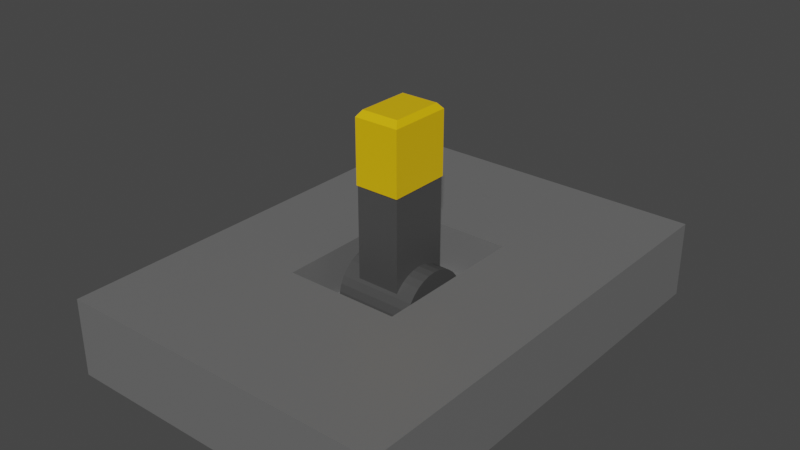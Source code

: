 # Source: YellowSwitch.blend  (saved by Blender 3.6.11; exported with 4.5.12 LTS)
import bpy
from mathutils import Matrix  # noqa: F401  (used for matrix-valued properties, if any)

bpy.ops.wm.read_factory_settings(use_empty=True)
scene = bpy.context.scene
scene.name = 'Scene'

# ---- collections
col_collection = bpy.data.collections.new('Collection'); scene.collection.children.link(col_collection)

# ---- materials (node trees are filled in below, after node groups)
mat_base = bpy.data.materials.new('Base')
mat_base.use_transparent_shadow = False
mat_yellow = bpy.data.materials.new('Yellow')
mat_yellow.use_transparent_shadow = False
mat_switch = bpy.data.materials.new('Switch')
mat_switch.use_transparent_shadow = False

# ---- material node trees
mat_base.use_nodes = True; mat_base.node_tree.nodes.clear()
_N = mat_base.node_tree.nodes; _L = mat_base.node_tree.links
n0 = _N.new('ShaderNodeBsdfPrincipled'); n0.name = 'Principled BSDF'; n0.location = (10, 300)
n0.distribution = 'GGX'
n0.subsurface_method = 'RANDOM_WALK_SKIN'
n0.inputs[0].default_value = (0.1473, 0.1473, 0.1473, 1.0)
n0.inputs[3].default_value = 1.45
n0.inputs[27].default_value = (0.0, 0.0, 0.0, 1.0)
n0.inputs[28].default_value = 1.0
n1 = _N.new('ShaderNodeOutputMaterial'); n1.name = 'Material Output'; n1.location = (300, 300)
_L.new(n0.outputs[0], n1.inputs[0])
n1.is_active_output = True
mat_yellow.use_nodes = True; mat_yellow.node_tree.nodes.clear()
_N = mat_yellow.node_tree.nodes; _L = mat_yellow.node_tree.links
n0 = _N.new('ShaderNodeBsdfPrincipled'); n0.name = 'Principled BSDF'; n0.location = (10, 300)
n0.distribution = 'GGX'
n0.subsurface_method = 'RANDOM_WALK_SKIN'
n0.inputs[0].default_value = (0.7991, 0.4851, 0.0, 1.0)
n0.inputs[3].default_value = 1.45
n0.inputs[27].default_value = (0.0, 0.0, 0.0, 1.0)
n0.inputs[28].default_value = 1.0
n1 = _N.new('ShaderNodeOutputMaterial'); n1.name = 'Material Output'; n1.location = (300, 300)
_L.new(n0.outputs[0], n1.inputs[0])
n1.is_active_output = True
mat_switch.use_nodes = True; mat_switch.node_tree.nodes.clear()
_N = mat_switch.node_tree.nodes; _L = mat_switch.node_tree.links
n0 = _N.new('ShaderNodeBsdfPrincipled'); n0.name = 'Principled BSDF'; n0.location = (10, 300)
n0.distribution = 'GGX'
n0.subsurface_method = 'RANDOM_WALK_SKIN'
n0.inputs[0].default_value = (0.06372, 0.06372, 0.06372, 1.0)
n0.inputs[3].default_value = 1.45
n0.inputs[27].default_value = (0.0, 0.0, 0.0, 1.0)
n0.inputs[28].default_value = 1.0
n1 = _N.new('ShaderNodeOutputMaterial'); n1.name = 'Material Output'; n1.location = (300, 300)
_L.new(n0.outputs[0], n1.inputs[0])
n1.is_active_output = True

# ---- world
world_world = bpy.data.worlds.new('World'); scene.world = world_world
world_world.use_nodes = True; world_world.node_tree.nodes.clear()
_N = world_world.node_tree.nodes; _L = world_world.node_tree.links
n0 = _N.new('ShaderNodeOutputWorld'); n0.name = 'World Output'; n0.location = (300, 300)
n1 = _N.new('ShaderNodeBackground'); n1.name = 'Background'; n1.location = (10, 300)
n1.inputs[0].default_value = (0.05088, 0.05088, 0.05088, 1.0)
_L.new(n1.outputs[0], n0.inputs[0])
n0.is_active_output = True
world_world.color = (0.05088, 0.05088, 0.05088)
world_world.use_sun_shadow = False
world_world.sun_shadow_jitter_overblur = 0.0

# ---- meshes
me_cube_004 = bpy.data.meshes.new('Cube.004')
me_cube_004.from_pydata([(-1.0, -1.0, -1.0), (-0.3471, -0.3471, 1.0), (-1.0, 1.0, -1.0), (-0.3471, 0.3471, 1.0), (1.0, -1.0, -1.0), (0.3471, -0.3471, 1.0), (1.0, 1.0, -1.0), (0.3471, 0.3471, 1.0), (-1.0, -1.0, 1.0), (-1.0, 1.0, 1.0), (1.0, 1.0, 1.0), (1.0, -1.0, 1.0), (-0.3471, -0.3471, -0.2055), (-0.3471, 0.3471, -0.2055), (0.3471, 0.3471, -0.2055), (0.3471, -0.3471, -0.2055)], [], [(0, 8, 9, 2), (2, 9, 10, 6), (6, 10, 11, 4), (4, 11, 8, 0), (2, 6, 4, 0), (1, 5, 15, 12), (1, 3, 9, 8), (3, 7, 10, 9), (7, 5, 11, 10), (5, 1, 8, 11), (14, 13, 12, 15), (7, 3, 13, 14), (5, 7, 14, 15), (3, 1, 12, 13)])
_uv = me_cube_004.uv_layers.new(name='UVMap')
_uv.uv.foreach_set('vector', [0.375, 0.0, 0.625, 0.0, 0.625, 0.25, 0.375, 0.25, 0.375, 0.25, 0.625, 0.25, 0.625, 0.5, 0.375, 0.5, 0.375, 0.5, 0.625, 0.5, 0.625, 0.75, 0.375, 0.75, 0.375, 0.75, 0.625, 0.75, 0.625, 1.0, 0.375, 1.0, 0.125, 0.5, 0.375, 0.5, 0.375, 0.75, 0.125, 0.75, 0.7934, 0.6684, 0.7066, 0.6684, 0.7066, 0.6684, 0.7934, 0.6684, 0.7934, 0.6684, 0.7934, 0.5816, 0.875, 0.5, 0.875, 0.75, 0.7934, 0.5816, 0.7066, 0.5816, 0.625, 0.5, 0.875, 0.5, 0.7066, 0.5816, 0.7066, 0.6684, 0.625, 0.75, 0.625, 0.5, 0.7066, 0.6684, 0.7934, 0.6684, 0.875, 0.75, 0.625, 0.75, 0.7066, 0.5816, 0.7934, 0.5816, 0.7934, 0.6684, 0.7066, 0.6684, 0.7066, 0.5816, 0.7934, 0.5816, 0.7934, 0.5816, 0.7066, 0.5816, 0.7066, 0.6684, 0.7066, 0.5816, 0.7066, 0.5816, 0.7066, 0.6684, 0.7934, 0.5816, 0.7934, 0.6684, 0.7934, 0.6684, 0.7934, 0.5816])
me_cube_004.materials.append(mat_base)
me_cube_004.update()
me_cube_006 = bpy.data.meshes.new('Cube.006')
me_cube_006.from_pydata([(-1.0, -1.0, -1.0), (-1.0, 1.0, -1.0), (1.0, -1.0, -1.0), (1.0, 1.0, -1.0), (-0.83, -0.83, 1.0), (-1.0, -1.0, 0.83), (-0.83, 0.83, 1.0), (-1.0, 1.0, 0.83), (0.83, -0.83, 1.0), (1.0, -1.0, 0.83), (0.83, 0.83, 1.0), (1.0, 1.0, 0.83), (0.9704, 0.967, 0.7459), (0.9704, 0.967, -4.424), (0.9704, -0.967, 0.7459), (0.9704, -0.967, -4.424), (-0.9704, 0.967, 0.7459), (-0.9704, 0.967, -4.424), (-0.9704, -0.967, 0.7459), (-0.9704, -0.967, -4.424), (-1.735, 1.242, -4.377), (1.735, 1.242, -4.377), (-1.735, 1.218, -4.598), (1.735, 1.218, -4.598), (-1.735, 1.147, -4.811), (1.735, 1.147, -4.811), (-1.735, 1.032, -5.007), (1.735, 1.032, -5.007), (-1.735, 0.8781, -5.179), (1.735, 0.8781, -5.179), (-1.735, 0.6899, -5.32), (1.735, 0.6899, -5.32), (-1.735, 0.4752, -5.425), (1.735, 0.4752, -5.425), (-1.735, 0.2423, -5.489), (1.735, 0.2423, -5.489), (-1.735, -3.239e-09, -5.511), (1.735, -3.239e-09, -5.511), (-1.735, -0.2423, -5.489), (1.735, -0.2423, -5.489), (-1.735, -0.4752, -5.425), (1.735, -0.4752, -5.425), (-1.735, -0.6899, -5.32), (1.735, -0.6899, -5.32), (-1.735, -0.8781, -5.179), (1.735, -0.8781, -5.179), (-1.735, -1.032, -5.007), (1.735, -1.032, -5.007), (-1.735, -1.147, -4.811), (1.735, -1.147, -4.811), (-1.735, -1.218, -4.598), (1.735, -1.218, -4.598), (-1.735, -1.242, -4.377), (1.735, -1.242, -4.377), (-1.735, -1.218, -4.156), (1.735, -1.218, -4.156), (-1.735, -1.147, -3.943), (1.735, -1.147, -3.943), (-1.735, -1.032, -3.747), (1.735, -1.032, -3.747), (-1.735, -0.8781, -3.575), (1.735, -0.8781, -3.575), (-1.735, -0.6899, -3.434), (1.735, -0.6899, -3.434), (-1.735, -0.4752, -3.329), (1.735, -0.4752, -3.329), (-1.735, -0.2423, -3.265), (1.735, -0.2423, -3.265), (-1.735, -3.239e-09, -3.243), (1.735, -3.239e-09, -3.243), (-1.735, 0.2423, -3.265), (1.735, 0.2423, -3.265), (-1.735, 0.4752, -3.329), (1.735, 0.4752, -3.329), (-1.735, 0.6899, -3.434), (1.735, 0.6899, -3.434), (-1.735, 0.8781, -3.575), (1.735, 0.8781, -3.575), (-1.735, 1.032, -3.747), (1.735, 1.032, -3.747), (-1.735, 1.147, -3.943), (1.735, 1.147, -3.943), (-1.735, 1.218, -4.156), (1.735, 1.218, -4.156)], [], [(10, 6, 4, 8), (3, 11, 9, 2), (0, 5, 7, 1), (1, 3, 2, 0), (1, 7, 11, 3), (4, 6, 7, 5), (6, 10, 11, 7), (10, 8, 9, 11), (8, 4, 5, 9), (2, 9, 5, 0), (12, 13, 15, 14), (14, 15, 19, 18), (18, 19, 17, 16), (16, 17, 13, 12), (14, 18, 16, 12), (19, 15, 13, 17), (20, 21, 23, 22), (22, 23, 25, 24), (24, 25, 27, 26), (26, 27, 29, 28), (28, 29, 31, 30), (30, 31, 33, 32), (32, 33, 35, 34), (34, 35, 37, 36), (36, 37, 39, 38), (38, 39, 41, 40), (40, 41, 43, 42), (42, 43, 45, 44), (44, 45, 47, 46), (46, 47, 49, 48), (48, 49, 51, 50), (50, 51, 53, 52), (52, 53, 55, 54), (54, 55, 57, 56), (56, 57, 59, 58), (58, 59, 61, 60), (60, 61, 63, 62), (62, 63, 65, 64), (64, 65, 67, 66), (66, 67, 69, 68), (68, 69, 71, 70), (70, 71, 73, 72), (72, 73, 75, 74), (74, 75, 77, 76), (76, 77, 79, 78), (78, 79, 81, 80), (23, 21, 83, 81, 79, 77, 75, 73, 71, 69, 67, 65, 63, 61, 59, 57, 55, 53, 51, 49, 47, 45, 43, 41, 39, 37, 35, 33, 31, 29, 27, 25), (80, 81, 83, 82), (82, 83, 21, 20), (20, 22, 24, 26, 28, 30, 32, 34, 36, 38, 40, 42, 44, 46, 48, 50, 52, 54, 56, 58, 60, 62, 64, 66, 68, 70, 72, 74, 76, 78, 80, 82)])
me_cube_006.polygons.foreach_set('material_index', [0, 0, 0, 0, 0, 0, 0, 0, 0, 0, 1, 1, 1, 1, 1, 1, 1, 1, 1, 1, 1, 1, 1, 1, 1, 1, 1, 1, 1, 1, 1, 1, 1, 1, 1, 1, 1, 1, 1, 1, 1, 1, 1, 1, 1, 1, 1, 1, 1, 1])
_uv = me_cube_006.uv_layers.new(name='UVMap')
_uv.uv.foreach_set('vector', [0.6462, 0.5212, 0.8538, 0.5212, 0.8538, 0.7288, 0.6462, 0.7288, 0.375, 0.5, 0.6038, 0.5, 0.6038, 0.75, 0.375, 0.75, 0.375, 0.0, 0.6038, 0.0, 0.6038, 0.25, 0.375, 0.25, 0.125, 0.5, 0.375, 0.5, 0.375, 0.75, 0.125, 0.75, 0.375, 0.25, 0.6038, 0.25, 0.6038, 0.5, 0.375, 0.5, 0.8538, 0.7288, 0.8538, 0.5212, 0.875, 0.5, 0.875, 0.75, 0.8538, 0.5212, 0.6462, 0.5212, 0.625, 0.5, 0.875, 0.5, 0.6462, 0.5212, 0.6462, 0.7288, 0.6038, 0.75, 0.6038, 0.5, 0.6462, 0.7288, 0.8538, 0.7288, 0.875, 0.75, 0.625, 0.75, 0.375, 0.75, 0.6038, 0.75, 0.6038, 1.0, 0.375, 1.0, 0.375, 0.0, 0.625, 0.0, 0.625, 0.25, 0.375, 0.25, 0.375, 0.25, 0.625, 0.25, 0.625, 0.5, 0.375, 0.5, 0.375, 0.5, 0.625, 0.5, 0.625, 0.75, 0.375, 0.75, 0.375, 0.75, 0.625, 0.75, 0.625, 1.0, 0.375, 1.0, 0.125, 0.5, 0.375, 0.5, 0.375, 0.75, 0.125, 0.75, 0.625, 0.5, 0.875, 0.5, 0.875, 0.75, 0.625, 0.75, 1.0, 0.5, 1.0, 1.0, 0.9688, 1.0, 0.9688, 0.5, 0.9688, 0.5, 0.9688, 1.0, 0.9375, 1.0, 0.9375, 0.5, 0.9375, 0.5, 0.9375, 1.0, 0.9062, 1.0, 0.9062, 0.5, 0.9062, 0.5, 0.9062, 1.0, 0.875, 1.0, 0.875, 0.5, 0.875, 0.5, 0.875, 1.0, 0.8438, 1.0, 0.8438, 0.5, 0.8438, 0.5, 0.8438, 1.0, 0.8125, 1.0, 0.8125, 0.5, 0.8125, 0.5, 0.8125, 1.0, 0.7812, 1.0, 0.7812, 0.5, 0.7812, 0.5, 0.7812, 1.0, 0.75, 1.0, 0.75, 0.5, 0.75, 0.5, 0.75, 1.0, 0.7188, 1.0, 0.7188, 0.5, 0.7188, 0.5, 0.7188, 1.0, 0.6875, 1.0, 0.6875, 0.5, 0.6875, 0.5, 0.6875, 1.0, 0.6562, 1.0, 0.6562, 0.5, 0.6562, 0.5, 0.6562, 1.0, 0.625, 1.0, 0.625, 0.5, 0.625, 0.5, 0.625, 1.0, 0.5938, 1.0, 0.5938, 0.5, 0.5938, 0.5, 0.5938, 1.0, 0.5625, 1.0, 0.5625, 0.5, 0.5625, 0.5, 0.5625, 1.0, 0.5312, 1.0, 0.5312, 0.5, 0.5312, 0.5, 0.5312, 1.0, 0.5, 1.0, 0.5, 0.5, 0.5, 0.5, 0.5, 1.0, 0.4688, 1.0, 0.4688, 0.5, 0.4688, 0.5, 0.4688, 1.0, 0.4375, 1.0, 0.4375, 0.5, 0.4375, 0.5, 0.4375, 1.0, 0.4062, 1.0, 0.4062, 0.5, 0.4062, 0.5, 0.4062, 1.0, 0.375, 1.0, 0.375, 0.5, 0.375, 0.5, 0.375, 1.0, 0.3438, 1.0, 0.3438, 0.5, 0.3438, 0.5, 0.3438, 1.0, 0.3125, 1.0, 0.3125, 0.5, 0.3125, 0.5, 0.3125, 1.0, 0.2812, 1.0, 0.2812, 0.5, 0.2812, 0.5, 0.2812, 1.0, 0.25, 1.0, 0.25, 0.5, 0.25, 0.5, 0.25, 1.0, 0.2188, 1.0, 0.2188, 0.5, 0.2188, 0.5, 0.2188, 1.0, 0.1875, 1.0, 0.1875, 0.5, 0.1875, 0.5, 0.1875, 1.0, 0.1562, 1.0, 0.1562, 0.5, 0.1562, 0.5, 0.1562, 1.0, 0.125, 1.0, 0.125, 0.5, 0.125, 0.5, 0.125, 1.0, 0.09375, 1.0, 0.09375, 0.5, 0.09375, 0.5, 0.09375, 1.0, 0.0625, 1.0, 0.0625, 0.5, 0.7968, 0.4854, 0.75, 0.49, 0.7032, 0.4854, 0.6582, 0.4717, 0.6167, 0.4496, 0.5803, 0.4197, 0.5504, 0.3833, 0.5283, 0.3418, 0.5146, 0.2968, 0.51, 0.25, 0.5146, 0.2032, 0.5283, 0.1582, 0.5504, 0.1167, 0.5803, 0.08029, 0.6167, 0.05045, 0.6582, 0.02827, 0.7032, 0.01461, 0.75, 0.01, 0.7968, 0.01461, 0.8418, 0.02827, 0.8833, 0.05045, 0.9197, 0.08029, 0.9496, 0.1167, 0.9717, 0.1582, 0.9854, 0.2032, 0.99, 0.25, 0.9854, 0.2968, 0.9717, 0.3418, 0.9496, 0.3833, 0.9197, 0.4197, 0.8833, 0.4496, 0.8418, 0.4717, 0.0625, 0.5, 0.0625, 1.0, 0.03125, 1.0, 0.03125, 0.5, 0.03125, 0.5, 0.03125, 1.0, 0.0, 1.0, 0.0, 0.5, 0.25, 0.49, 0.2968, 0.4854, 0.3418, 0.4717, 0.3833, 0.4496, 0.4197, 0.4197, 0.4496, 0.3833, 0.4717, 0.3418, 0.4854, 0.2968, 0.49, 0.25, 0.4854, 0.2032, 0.4717, 0.1582, 0.4496, 0.1167, 0.4197, 0.08029, 0.3833, 0.05045, 0.3418, 0.02827, 0.2968, 0.01461, 0.25, 0.01, 0.2032, 0.01461, 0.1582, 0.02827, 0.1167, 0.05045, 0.08029, 0.08029, 0.05045, 0.1167, 0.02827, 0.1582, 0.01461, 0.2032, 0.01, 0.25, 0.01461, 0.2968, 0.02827, 0.3418, 0.05045, 0.3833, 0.08029, 0.4197, 0.1167, 0.4496, 0.1582, 0.4717, 0.2032, 0.4854])
me_cube_006.materials.append(mat_yellow)
me_cube_006.materials.append(mat_switch)
me_cube_006.update()

# ---- objects
ob_base = bpy.data.objects.new('Base', me_cube_004)
ob_cube = bpy.data.objects.new('Cube', me_cube_006)

# ---- transforms, parenting, visibility, modifiers, constraints
ob_base.location = (0.0, 0.0, -0.08482)
ob_base.scale = (0.2087, 0.2883, 0.0486)
ob_cube.location = (0.0, 0.0, 0.106)
ob_cube.scale = (0.02849, 0.0398, 0.04359)

# ---- collection membership
col_collection.objects.link(ob_base)
col_collection.objects.link(ob_cube)

# ---- scene / render settings (as saved in the file)
scene.frame_start = 1; scene.frame_end = 250; scene.frame_set(1)
scene.render.engine = 'BLENDER_EEVEE_NEXT'
scene.cycles.sampling_pattern = 'TABULATED_SOBOL'
scene.view_settings.view_transform = 'Filmic'
bpy.context.view_layer.update()

# ---- added for rendering (the .blend has no active camera and no usable light): camera, sun
cam_auto = bpy.data.cameras.new('AutoCamera')
cam_auto.lens = 50.0
cam_auto.sensor_width = 36.0
cam_auto.clip_end = 1000.0
ob_auto_camera = bpy.data.objects.new('AutoCamera', cam_auto)
scene.collection.objects.link(ob_auto_camera)
ob_auto_camera.location = (0.708991, -0.850789, 0.57485)
ob_auto_camera.rotation_euler = (1.09748, -7.21219e-08, 0.694738)
scene.camera = ob_auto_camera
light_auto_sun = bpy.data.lights.new('AutoSun', 'SUN')
light_auto_sun.energy = 3.0
light_auto_sun.angle = 0.0523599
ob_auto_sun = bpy.data.objects.new('AutoSun', light_auto_sun)
scene.collection.objects.link(ob_auto_sun)
ob_auto_sun.rotation_euler = (0.872665, 0.174533, 0.523599)
bpy.context.view_layer.update()
